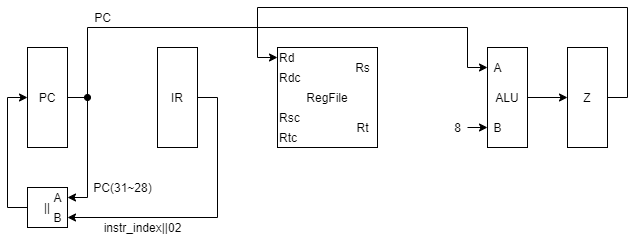

The diagram above was exported from draw.io. Its source (the exported page's mxGraphModel, read from the mxfile embedded in the PNG):
<mxGraphModel dx="962" dy="632" grid="1" gridSize="10" guides="1" tooltips="1" connect="1" arrows="1" fold="1" page="1" pageScale="1" pageWidth="827" pageHeight="1169" math="0" shadow="0">
  <root>
    <mxCell id="0" />
    <mxCell id="1" parent="0" />
    <mxCell id="7BNaQo3t6K0ig5VA8nhx-14" style="edgeStyle=orthogonalEdgeStyle;rounded=0;orthogonalLoop=1;jettySize=auto;html=1;exitX=1;exitY=0.5;exitDx=0;exitDy=0;entryX=0;entryY=0.5;entryDx=0;entryDy=0;entryPerimeter=0;" parent="1" source="7BNaQo3t6K0ig5VA8nhx-1" target="7BNaQo3t6K0ig5VA8nhx-10" edge="1">
      <mxGeometry relative="1" as="geometry">
        <Array as="points">
          <mxPoint x="160" y="250" />
          <mxPoint x="160" y="180" />
          <mxPoint x="540" y="180" />
          <mxPoint x="540" y="220" />
        </Array>
      </mxGeometry>
    </mxCell>
    <mxCell id="7BNaQo3t6K0ig5VA8nhx-1" value="PC" style="rounded=0;whiteSpace=wrap;html=1;fontSize=12;" parent="1" vertex="1">
      <mxGeometry x="100" y="200" width="40" height="100" as="geometry" />
    </mxCell>
    <mxCell id="7BNaQo3t6K0ig5VA8nhx-2" value="RegFile" style="rounded=0;whiteSpace=wrap;html=1;" parent="1" vertex="1">
      <mxGeometry x="350" y="200" width="100" height="100" as="geometry" />
    </mxCell>
    <mxCell id="7BNaQo3t6K0ig5VA8nhx-3" value="Rd" style="text;html=1;align=left;verticalAlign=middle;resizable=0;points=[];autosize=1;" parent="1" vertex="1">
      <mxGeometry x="350" y="200" width="30" height="20" as="geometry" />
    </mxCell>
    <mxCell id="7BNaQo3t6K0ig5VA8nhx-4" value="Rdc" style="text;html=1;align=left;verticalAlign=middle;resizable=0;points=[];autosize=1;" parent="1" vertex="1">
      <mxGeometry x="350" y="220" width="40" height="20" as="geometry" />
    </mxCell>
    <mxCell id="7BNaQo3t6K0ig5VA8nhx-5" value="Rsc" style="text;html=1;align=left;verticalAlign=middle;resizable=0;points=[];autosize=1;" parent="1" vertex="1">
      <mxGeometry x="350" y="260" width="40" height="20" as="geometry" />
    </mxCell>
    <mxCell id="7BNaQo3t6K0ig5VA8nhx-6" value="Rtc" style="text;html=1;align=left;verticalAlign=middle;resizable=0;points=[];autosize=1;" parent="1" vertex="1">
      <mxGeometry x="350" y="280" width="30" height="20" as="geometry" />
    </mxCell>
    <mxCell id="7BNaQo3t6K0ig5VA8nhx-7" value="Rs" style="text;html=1;align=center;verticalAlign=middle;resizable=0;points=[];autosize=1;" parent="1" vertex="1">
      <mxGeometry x="420" y="210" width="30" height="20" as="geometry" />
    </mxCell>
    <mxCell id="7BNaQo3t6K0ig5VA8nhx-8" value="Rt" style="text;html=1;align=center;verticalAlign=middle;resizable=0;points=[];autosize=1;" parent="1" vertex="1">
      <mxGeometry x="420" y="270" width="30" height="20" as="geometry" />
    </mxCell>
    <mxCell id="7BNaQo3t6K0ig5VA8nhx-17" style="edgeStyle=orthogonalEdgeStyle;rounded=0;orthogonalLoop=1;jettySize=auto;html=1;entryX=0;entryY=0.5;entryDx=0;entryDy=0;" parent="1" source="7BNaQo3t6K0ig5VA8nhx-9" target="7BNaQo3t6K0ig5VA8nhx-12" edge="1">
      <mxGeometry relative="1" as="geometry" />
    </mxCell>
    <mxCell id="7BNaQo3t6K0ig5VA8nhx-9" value="ALU" style="rounded=0;whiteSpace=wrap;html=1;fontSize=12;" parent="1" vertex="1">
      <mxGeometry x="560" y="200" width="40" height="100" as="geometry" />
    </mxCell>
    <mxCell id="7BNaQo3t6K0ig5VA8nhx-10" value="A" style="text;html=1;align=center;verticalAlign=middle;resizable=0;points=[];autosize=1;fontSize=12;" parent="1" vertex="1">
      <mxGeometry x="560" y="210" width="20" height="20" as="geometry" />
    </mxCell>
    <mxCell id="7BNaQo3t6K0ig5VA8nhx-11" value="B" style="text;html=1;align=center;verticalAlign=middle;resizable=0;points=[];autosize=1;fontSize=12;" parent="1" vertex="1">
      <mxGeometry x="560" y="270" width="20" height="20" as="geometry" />
    </mxCell>
    <mxCell id="7BNaQo3t6K0ig5VA8nhx-19" style="edgeStyle=orthogonalEdgeStyle;rounded=0;orthogonalLoop=1;jettySize=auto;html=1;exitX=1;exitY=0.5;exitDx=0;exitDy=0;entryX=0;entryY=0.5;entryDx=0;entryDy=0;entryPerimeter=0;" parent="1" source="7BNaQo3t6K0ig5VA8nhx-12" target="7BNaQo3t6K0ig5VA8nhx-3" edge="1">
      <mxGeometry relative="1" as="geometry">
        <Array as="points">
          <mxPoint x="700" y="250" />
          <mxPoint x="700" y="160" />
          <mxPoint x="330" y="160" />
          <mxPoint x="330" y="210" />
        </Array>
      </mxGeometry>
    </mxCell>
    <mxCell id="7BNaQo3t6K0ig5VA8nhx-12" value="Z" style="rounded=0;whiteSpace=wrap;html=1;fontSize=12;" parent="1" vertex="1">
      <mxGeometry x="640" y="200" width="40" height="100" as="geometry" />
    </mxCell>
    <mxCell id="7BNaQo3t6K0ig5VA8nhx-23" style="edgeStyle=orthogonalEdgeStyle;rounded=0;orthogonalLoop=1;jettySize=auto;html=1;exitX=1;exitY=0.5;exitDx=0;exitDy=0;entryX=1;entryY=0.5;entryDx=0;entryDy=0;entryPerimeter=0;" parent="1" source="7BNaQo3t6K0ig5VA8nhx-13" target="7BNaQo3t6K0ig5VA8nhx-22" edge="1">
      <mxGeometry relative="1" as="geometry">
        <mxPoint x="149.9999999999999" y="380" as="targetPoint" />
      </mxGeometry>
    </mxCell>
    <mxCell id="7BNaQo3t6K0ig5VA8nhx-13" value="IR" style="rounded=0;whiteSpace=wrap;html=1;fontSize=12;" parent="1" vertex="1">
      <mxGeometry x="230" y="200" width="40" height="100" as="geometry" />
    </mxCell>
    <mxCell id="7BNaQo3t6K0ig5VA8nhx-15" value="" style="endArrow=classic;html=1;entryX=0;entryY=0.5;entryDx=0;entryDy=0;entryPerimeter=0;" parent="1" target="7BNaQo3t6K0ig5VA8nhx-11" edge="1">
      <mxGeometry width="50" height="50" relative="1" as="geometry">
        <mxPoint x="540" y="280" as="sourcePoint" />
        <mxPoint x="540" y="390" as="targetPoint" />
      </mxGeometry>
    </mxCell>
    <mxCell id="7BNaQo3t6K0ig5VA8nhx-16" value="8" style="text;html=1;align=center;verticalAlign=middle;resizable=0;points=[];autosize=1;" parent="1" vertex="1">
      <mxGeometry x="520" y="270" width="20" height="20" as="geometry" />
    </mxCell>
    <mxCell id="7BNaQo3t6K0ig5VA8nhx-25" style="edgeStyle=elbowEdgeStyle;rounded=0;orthogonalLoop=1;jettySize=auto;html=1;exitX=0;exitY=0.5;exitDx=0;exitDy=0;entryX=0;entryY=0.5;entryDx=0;entryDy=0;" parent="1" source="7BNaQo3t6K0ig5VA8nhx-20" target="7BNaQo3t6K0ig5VA8nhx-1" edge="1">
      <mxGeometry relative="1" as="geometry">
        <Array as="points">
          <mxPoint x="80" y="300" />
        </Array>
      </mxGeometry>
    </mxCell>
    <mxCell id="7BNaQo3t6K0ig5VA8nhx-20" value="||" style="rounded=0;whiteSpace=wrap;html=1;" parent="1" vertex="1">
      <mxGeometry x="100.00000000000011" y="340" width="40" height="40" as="geometry" />
    </mxCell>
    <mxCell id="7BNaQo3t6K0ig5VA8nhx-21" value="A" style="text;html=1;align=center;verticalAlign=middle;resizable=0;points=[];autosize=1;" parent="1" vertex="1">
      <mxGeometry x="120.00000000000011" y="340" width="20" height="20" as="geometry" />
    </mxCell>
    <mxCell id="7BNaQo3t6K0ig5VA8nhx-22" value="B" style="text;html=1;align=center;verticalAlign=middle;resizable=0;points=[];autosize=1;" parent="1" vertex="1">
      <mxGeometry x="120.00000000000011" y="360" width="20" height="20" as="geometry" />
    </mxCell>
    <mxCell id="7BNaQo3t6K0ig5VA8nhx-24" value="" style="endArrow=classic;html=1;edgeStyle=elbowEdgeStyle;rounded=0;startArrow=oval;startFill=1;" parent="1" target="7BNaQo3t6K0ig5VA8nhx-21" edge="1">
      <mxGeometry width="50" height="50" relative="1" as="geometry">
        <mxPoint x="160" y="250" as="sourcePoint" />
        <mxPoint x="150" y="350" as="targetPoint" />
        <Array as="points">
          <mxPoint x="160" y="300" />
        </Array>
      </mxGeometry>
    </mxCell>
    <mxCell id="7BNaQo3t6K0ig5VA8nhx-26" value="instr_index||02" style="text;html=1;align=center;verticalAlign=middle;resizable=0;points=[];autosize=1;" parent="1" vertex="1">
      <mxGeometry x="170" y="370" width="90" height="20" as="geometry" />
    </mxCell>
    <mxCell id="7BNaQo3t6K0ig5VA8nhx-27" value="PC(31~28)" style="text;html=1;align=center;verticalAlign=middle;resizable=0;points=[];autosize=1;" parent="1" vertex="1">
      <mxGeometry x="160" y="330" width="70" height="20" as="geometry" />
    </mxCell>
    <mxCell id="7BNaQo3t6K0ig5VA8nhx-28" value="PC" style="text;html=1;align=center;verticalAlign=middle;resizable=0;points=[];autosize=1;" parent="1" vertex="1">
      <mxGeometry x="160" y="160" width="30" height="20" as="geometry" />
    </mxCell>
  </root>
</mxGraphModel>